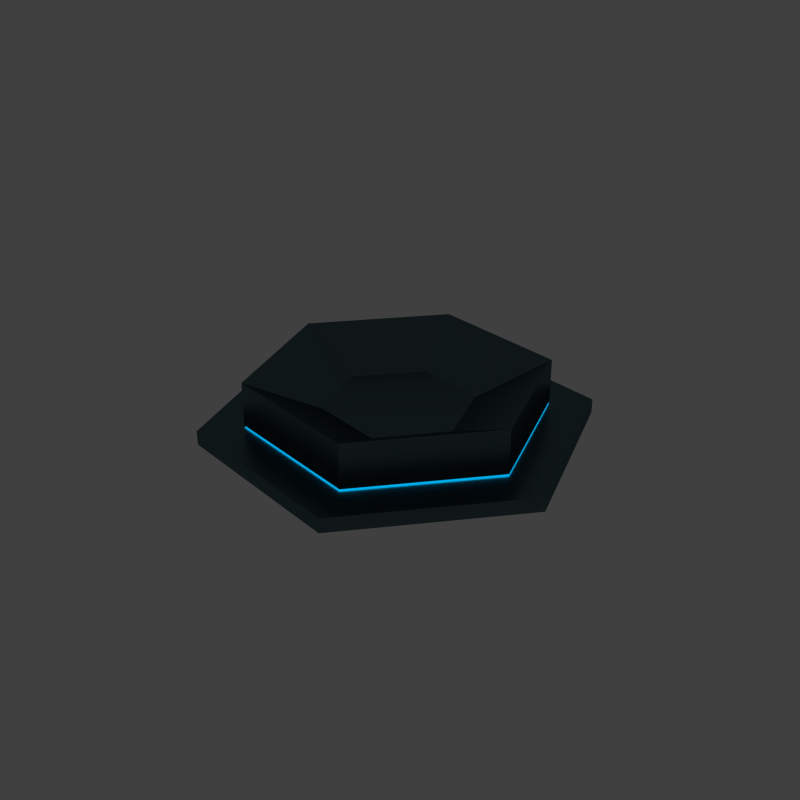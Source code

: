# Source: platform.blend  (saved by Blender 2.72.0; exported with 4.5.12 LTS)
import bpy
from mathutils import Matrix  # noqa: F401  (used for matrix-valued properties, if any)

bpy.ops.wm.read_factory_settings(use_empty=True)
scene = bpy.context.scene
scene.name = 'Scene'

# ---- collections
col_collection_1 = bpy.data.collections.new('Collection 1'); scene.collection.children.link(col_collection_1)

# ---- materials (node trees are filled in below, after node groups)
mat_sliver2 = bpy.data.materials.new('sliver2')
mat_sliver2.alpha_threshold = 0.0
mat_sliver2.roughness = 0.5
mat_iron = bpy.data.materials.new('iron')
mat_iron.alpha_threshold = 0.0
mat_iron.roughness = 0.5
mat_black = bpy.data.materials.new('Black')
mat_black.alpha_threshold = 0.0
mat_black.roughness = 0.5
mat_floor = bpy.data.materials.new('floor')
mat_floor.alpha_threshold = 0.0
mat_floor.roughness = 0.5
mat_sliver = bpy.data.materials.new('sliver')
mat_sliver.alpha_threshold = 0.0
mat_sliver.roughness = 0.5
mat_light_blue = bpy.data.materials.new('Light blue')
mat_light_blue.alpha_threshold = 0.0
mat_light_blue.roughness = 0.5
mat_floor2 = bpy.data.materials.new('floor2')
mat_floor2.alpha_threshold = 0.0
mat_floor2.roughness = 0.5
mat_light_red = bpy.data.materials.new('Light Red')
mat_light_red.alpha_threshold = 0.0
mat_light_red.roughness = 0.5
mat_eyes_lens = bpy.data.materials.new('eyes lens')
mat_eyes_lens.alpha_threshold = 0.0
mat_eyes_lens.roughness = 0.5
mat_light_green = bpy.data.materials.new('Light.Green')
mat_light_green.alpha_threshold = 0.0
mat_light_green.roughness = 0.5
mat_light_deep_bule = bpy.data.materials.new('light deep bule')
mat_light_deep_bule.alpha_threshold = 0.0
mat_light_deep_bule.roughness = 0.5
mat_material_001 = bpy.data.materials.new('Material.001')
mat_material_001.alpha_threshold = 0.0
mat_material_001.roughness = 0.5
mat_lens = bpy.data.materials.new('lens')
mat_lens.alpha_threshold = 0.0
mat_lens.roughness = 0.5
mat_mirror = bpy.data.materials.new('mirror')
mat_mirror.alpha_threshold = 0.0
mat_mirror.roughness = 0.5
mat_material_002 = bpy.data.materials.new('Material.002')
mat_material_002.alpha_threshold = 0.0
mat_material_002.roughness = 0.5
mat_material = bpy.data.materials.new('Material')
mat_material.alpha_threshold = 0.0
mat_material.roughness = 0.5
mat_light = bpy.data.materials.new('Light')
mat_light.alpha_threshold = 0.0
mat_light.roughness = 0.5
mat_light_001 = bpy.data.materials.new('Light.001')
mat_light_001.alpha_threshold = 0.0
mat_light_001.roughness = 0.5

# ---- material node trees
mat_sliver2.use_nodes = True; mat_sliver2.node_tree.nodes.clear()
_N = mat_sliver2.node_tree.nodes; _L = mat_sliver2.node_tree.links
n0 = _N.new('ShaderNodeOutputMaterial'); n0.name = 'Material Output'; n0.location = (300, 300)
n1 = _N.new('ShaderNodeBsdfAnisotropic'); n1.name = 'Glossy BSDF'; n1.location = (100, 300)
n1.distribution = 'GGX'
n1.inputs[0].default_value = (0.2541, 0.2515, 0.3757, 1.0)
n1.inputs[1].default_value = 0.3162
_L.new(n1.outputs[0], n0.inputs[0])
n0.is_active_output = True
mat_iron.use_nodes = True; mat_iron.node_tree.nodes.clear()
_N = mat_iron.node_tree.nodes; _L = mat_iron.node_tree.links
n0 = _N.new('ShaderNodeOutputMaterial'); n0.name = 'Material Output'; n0.location = (300, 300)
n1 = _N.new('ShaderNodeBsdfAnisotropic'); n1.name = 'Glossy BSDF'; n1.location = (100, 300)
n1.distribution = 'GGX'
n1.inputs[0].default_value = (0.1, 0.1648, 0.1758, 1.0)
n1.inputs[1].default_value = 0.3162
_L.new(n1.outputs[0], n0.inputs[0])
n0.is_active_output = True
mat_black.use_nodes = True; mat_black.node_tree.nodes.clear()
_N = mat_black.node_tree.nodes; _L = mat_black.node_tree.links
n0 = _N.new('ShaderNodeOutputMaterial'); n0.name = 'Material Output'; n0.location = (300, 300)
n1 = _N.new('ShaderNodeBsdfDiffuse'); n1.name = 'Diffuse BSDF'; n1.location = (10, 300)
n1.inputs[0].default_value = (0.05497, 0.05497, 0.05497, 1.0)
n1.inputs[1].default_value = 0.2
_L.new(n1.outputs[0], n0.inputs[0])
n0.is_active_output = True
mat_floor.use_nodes = True; mat_floor.node_tree.nodes.clear()
_N = mat_floor.node_tree.nodes; _L = mat_floor.node_tree.links
n0 = _N.new('ShaderNodeOutputMaterial'); n0.name = 'Material Output'; n0.location = (300, 300)
n1 = _N.new('ShaderNodeMixShader'); n1.name = 'Mix Shader'; n1.location = (110, 300)
n2 = _N.new('ShaderNodeBsdfAnisotropic'); n2.name = 'Glossy BSDF'; n2.location = (-90, 300)
n2.distribution = 'GGX'
n2.inputs[0].default_value = (0.2266, 0.2266, 0.2266, 1.0)
n2.inputs[1].default_value = 0.4472
n3 = _N.new('ShaderNodeBsdfDiffuse'); n3.name = 'Diffuse BSDF'; n3.location = (-90, 300)
n3.inputs[0].default_value = (0.227, 0.227, 0.227, 1.0)
_L.new(n1.outputs[0], n0.inputs[0])
_L.new(n2.outputs[0], n1.inputs[1])
_L.new(n3.outputs[0], n1.inputs[2])
n0.is_active_output = True
mat_sliver.use_nodes = True; mat_sliver.node_tree.nodes.clear()
_N = mat_sliver.node_tree.nodes; _L = mat_sliver.node_tree.links
n0 = _N.new('ShaderNodeOutputMaterial'); n0.name = 'Material Output'; n0.location = (300, 300)
n1 = _N.new('ShaderNodeBsdfAnisotropic'); n1.name = 'Glossy BSDF'; n1.location = (100, 300)
n1.distribution = 'GGX'
n1.inputs[0].default_value = (0.65, 0.65, 0.65, 1.0)
n1.inputs[1].default_value = 0.4472
_L.new(n1.outputs[0], n0.inputs[0])
n0.is_active_output = True
mat_light_blue.use_nodes = True; mat_light_blue.node_tree.nodes.clear()
_N = mat_light_blue.node_tree.nodes; _L = mat_light_blue.node_tree.links
n0 = _N.new('ShaderNodeOutputMaterial'); n0.name = 'Material Output'; n0.location = (300, 300)
n1 = _N.new('ShaderNodeEmission'); n1.name = 'Emission'; n1.location = (110, 300)
n1.inputs[0].default_value = (0.0, 0.5382, 1.0, 1.0)
n1.inputs[1].default_value = 5.0
_L.new(n1.outputs[0], n0.inputs[0])
n0.is_active_output = True
mat_floor2.use_nodes = True; mat_floor2.node_tree.nodes.clear()
_N = mat_floor2.node_tree.nodes; _L = mat_floor2.node_tree.links
n0 = _N.new('ShaderNodeOutputMaterial'); n0.name = 'Material Output'; n0.location = (300, 300)
n1 = _N.new('ShaderNodeMixShader'); n1.name = 'Mix Shader'; n1.location = (110, 300)
n2 = _N.new('ShaderNodeBsdfAnisotropic'); n2.name = 'Glossy BSDF'; n2.location = (-90, 300)
n2.distribution = 'GGX'
n2.inputs[0].default_value = (0.5277, 0.4611, 0.1854, 1.0)
n2.inputs[1].default_value = 0.4472
n3 = _N.new('ShaderNodeBsdfDiffuse'); n3.name = 'Diffuse BSDF'; n3.location = (-90, 300)
n3.inputs[0].default_value = (0.5271, 0.4621, 0.1845, 1.0)
_L.new(n1.outputs[0], n0.inputs[0])
_L.new(n2.outputs[0], n1.inputs[1])
_L.new(n3.outputs[0], n1.inputs[2])
n0.is_active_output = True
mat_light_red.use_nodes = True; mat_light_red.node_tree.nodes.clear()
_N = mat_light_red.node_tree.nodes; _L = mat_light_red.node_tree.links
n0 = _N.new('ShaderNodeOutputMaterial'); n0.name = 'Material Output'; n0.location = (300, 300)
n1 = _N.new('ShaderNodeEmission'); n1.name = 'Emission'; n1.location = (110, 300)
n1.inputs[0].default_value = (1.0, 0.01046, 0.004103, 1.0)
n1.inputs[1].default_value = 5.0
_L.new(n1.outputs[0], n0.inputs[0])
n0.is_active_output = True
mat_eyes_lens.use_nodes = True; mat_eyes_lens.node_tree.nodes.clear()
_N = mat_eyes_lens.node_tree.nodes; _L = mat_eyes_lens.node_tree.links
n0 = _N.new('ShaderNodeOutputMaterial'); n0.name = 'Material Output'; n0.location = (300, 300)
n1 = _N.new('ShaderNodeMixShader'); n1.name = 'Mix Shader'; n1.location = (110, 300)
n1.inputs[0].default_value = 0.99
n2 = _N.new('ShaderNodeBsdfAnisotropic'); n2.name = 'Glossy BSDF'; n2.location = (-90, 300)
n2.distribution = 'GGX'
n2.inputs[0].default_value = (0.5454, 0.7083, 0.7991, 1.0)
n2.inputs[1].default_value = 0.4472
n3 = _N.new('ShaderNodeBsdfGlass'); n3.name = 'Glass BSDF'; n3.location = (-90, 300)
n3.distribution = 'BECKMANN'
n3.inputs[0].default_value = (0.6279, 1.0, 0.578, 1.0)
n3.inputs[1].default_value = 0.3162
n4 = _N.new('ShaderNodeVolumeScatter'); n4.name = 'Volume Scatter'; n4.location = (110, 300)
n4.width = 140
n4.inputs[0].default_value = (1.0, 1.0, 1.0, 1.0)
n4.inputs[1].default_value = 10.0
_L.new(n1.outputs[0], n0.inputs[0])
_L.new(n2.outputs[0], n1.inputs[1])
_L.new(n3.outputs[0], n1.inputs[2])
_L.new(n4.outputs[0], n0.inputs[1])
n0.is_active_output = True
mat_light_green.use_nodes = True; mat_light_green.node_tree.nodes.clear()
_N = mat_light_green.node_tree.nodes; _L = mat_light_green.node_tree.links
n0 = _N.new('ShaderNodeOutputMaterial'); n0.name = 'Material Output'; n0.location = (300, 300)
n1 = _N.new('ShaderNodeEmission'); n1.name = 'Emission'; n1.location = (110, 300)
n1.inputs[0].default_value = (0.0091, 0.8, 0.009871, 1.0)
n1.inputs[1].default_value = 5.0
_L.new(n1.outputs[0], n0.inputs[0])
n0.is_active_output = True
mat_light_deep_bule.use_nodes = True; mat_light_deep_bule.node_tree.nodes.clear()
_N = mat_light_deep_bule.node_tree.nodes; _L = mat_light_deep_bule.node_tree.links
n0 = _N.new('ShaderNodeOutputMaterial'); n0.name = 'Material Output'; n0.location = (300, 300)
n1 = _N.new('ShaderNodeEmission'); n1.name = 'Emission'; n1.location = (110, 300)
n1.inputs[0].default_value = (0.02325, 0.0, 1.0, 1.0)
n1.inputs[1].default_value = 5.0
_L.new(n1.outputs[0], n0.inputs[0])
n0.is_active_output = True
mat_material_001.use_nodes = True; mat_material_001.node_tree.nodes.clear()
_N = mat_material_001.node_tree.nodes; _L = mat_material_001.node_tree.links
n0 = _N.new('ShaderNodeOutputMaterial'); n0.name = 'Material Output'; n0.location = (300, 300)
n1 = _N.new('ShaderNodeMixShader'); n1.name = 'Mix Shader'; n1.location = (110, 300)
n1.inputs[0].default_value = 0.99
n2 = _N.new('ShaderNodeBsdfAnisotropic'); n2.name = 'Glossy BSDF'; n2.location = (-90, 300)
n2.distribution = 'GGX'
n2.inputs[0].default_value = (0.6038, 0.6795, 1.0, 1.0)
n2.inputs[1].default_value = 0.3162
n3 = _N.new('ShaderNodeBsdfGlass'); n3.name = 'Glass BSDF'; n3.location = (-90, 300)
n3.distribution = 'BECKMANN'
n3.inputs[0].default_value = (0.6069, 0.6781, 1.0, 1.0)
n3.inputs[1].default_value = 0.2236
_L.new(n1.outputs[0], n0.inputs[0])
_L.new(n2.outputs[0], n1.inputs[1])
_L.new(n3.outputs[0], n1.inputs[2])
n0.is_active_output = True
mat_lens.use_nodes = True; mat_lens.node_tree.nodes.clear()
_N = mat_lens.node_tree.nodes; _L = mat_lens.node_tree.links
n0 = _N.new('ShaderNodeOutputMaterial'); n0.name = 'Material Output'; n0.location = (300, 300)
n1 = _N.new('ShaderNodeMixShader'); n1.name = 'Mix Shader'; n1.location = (110, 300)
n1.inputs[0].default_value = 0.99
n2 = _N.new('ShaderNodeBsdfAnisotropic'); n2.name = 'Glossy BSDF'; n2.location = (-90, 300)
n2.distribution = 'GGX'
n2.inputs[0].default_value = (0.5454, 0.7083, 0.7991, 1.0)
n2.inputs[1].default_value = 0.4472
n3 = _N.new('ShaderNodeBsdfGlass'); n3.name = 'Glass BSDF'; n3.location = (-90, 300)
n3.distribution = 'BECKMANN'
n3.inputs[0].default_value = (0.6279, 1.0, 0.578, 1.0)
n3.inputs[1].default_value = 0.3162
n4 = _N.new('ShaderNodeVolumeScatter'); n4.name = 'Volume Scatter'; n4.location = (110, 300)
n4.width = 140
n4.inputs[0].default_value = (1.0, 1.0, 1.0, 1.0)
n4.inputs[1].default_value = 0.05
_L.new(n1.outputs[0], n0.inputs[0])
_L.new(n2.outputs[0], n1.inputs[1])
_L.new(n3.outputs[0], n1.inputs[2])
_L.new(n4.outputs[0], n0.inputs[1])
n0.is_active_output = True
mat_mirror.use_nodes = True; mat_mirror.node_tree.nodes.clear()
_N = mat_mirror.node_tree.nodes; _L = mat_mirror.node_tree.links
n0 = _N.new('ShaderNodeOutputMaterial'); n0.name = 'Material Output'; n0.location = (300, 300)
n1 = _N.new('ShaderNodeBsdfAnisotropic'); n1.name = 'Glossy BSDF'; n1.location = (100, 300)
n1.distribution = 'GGX'
n1.inputs[0].default_value = (0.65, 0.65, 0.65, 1.0)
n1.inputs[1].default_value = 0.1
_L.new(n1.outputs[0], n0.inputs[0])
n0.is_active_output = True
mat_material_002.use_nodes = True; mat_material_002.node_tree.nodes.clear()
_N = mat_material_002.node_tree.nodes; _L = mat_material_002.node_tree.links
n0 = _N.new('ShaderNodeOutputMaterial'); n0.name = 'Material Output'; n0.location = (300, 300)
n1 = _N.new('ShaderNodeMixShader'); n1.name = 'Mix Shader'; n1.location = (110, 300)
n1.inputs[0].default_value = 0.1
n2 = _N.new('ShaderNodeBsdfAnisotropic'); n2.name = 'Glossy BSDF'; n2.location = (-90, 300)
n2.distribution = 'GGX'
n2.inputs[0].default_value = (0.285, 0.7991, 0.2865, 1.0)
n2.inputs[1].default_value = 0.4472
n3 = _N.new('ShaderNodeVolumeScatter'); n3.name = 'Volume Scatter'; n3.location = (110, 300)
n3.width = 140
n3.inputs[0].default_value = (1.0, 1.0, 1.0, 1.0)
n3.inputs[1].default_value = 0.05
n4 = _N.new('ShaderNodeBsdfDiffuse'); n4.name = 'Diffuse BSDF'; n4.location = (-90, 300)
n4.inputs[0].default_value = (0.6279, 1.0, 0.578, 1.0)
n4.inputs[1].default_value = 0.1
_L.new(n1.outputs[0], n0.inputs[0])
_L.new(n2.outputs[0], n1.inputs[1])
_L.new(n3.outputs[0], n0.inputs[1])
_L.new(n4.outputs[0], n1.inputs[2])
n0.is_active_output = True
mat_material.use_nodes = True; mat_material.node_tree.nodes.clear()
_N = mat_material.node_tree.nodes; _L = mat_material.node_tree.links
n0 = _N.new('ShaderNodeOutputMaterial'); n0.name = 'Material Output'; n0.location = (300, 300)
n1 = _N.new('ShaderNodeMixShader'); n1.name = 'Mix Shader'; n1.location = (110, 300)
n1.inputs[0].default_value = 0.4
n2 = _N.new('ShaderNodeBsdfAnisotropic'); n2.name = 'Glossy BSDF'; n2.location = (-90, 300)
n2.distribution = 'GGX'
n2.inputs[0].default_value = (0.5324, 0.1798, 0.1566, 1.0)
n2.inputs[1].default_value = 0.3162
n3 = _N.new('ShaderNodeBsdfDiffuse'); n3.name = 'Diffuse BSDF'; n3.location = (-90, 300)
n3.inputs[0].default_value = (0.5333, 0.1812, 0.1559, 1.0)
n3.inputs[1].default_value = 0.1
_L.new(n1.outputs[0], n0.inputs[0])
_L.new(n2.outputs[0], n1.inputs[1])
_L.new(n3.outputs[0], n1.inputs[2])
n0.is_active_output = True
mat_light.use_nodes = True; mat_light.node_tree.nodes.clear()
_N = mat_light.node_tree.nodes; _L = mat_light.node_tree.links
n0 = _N.new('ShaderNodeOutputMaterial'); n0.name = 'Material Output'; n0.location = (300, 300)
n1 = _N.new('ShaderNodeEmission'); n1.name = 'Emission'; n1.location = (110, 300)
n1.inputs[0].default_value = (0.8, 0.8, 0.8, 1.0)
n1.inputs[1].default_value = 2.0
_L.new(n1.outputs[0], n0.inputs[0])
n0.is_active_output = True
mat_light_001.use_nodes = True; mat_light_001.node_tree.nodes.clear()
_N = mat_light_001.node_tree.nodes; _L = mat_light_001.node_tree.links
n0 = _N.new('ShaderNodeOutputMaterial'); n0.name = 'Material Output'; n0.location = (300, 300)
n1 = _N.new('ShaderNodeEmission'); n1.name = 'Emission'; n1.location = (110, 300)
n1.inputs[0].default_value = (0.09022, 0.1587, 0.8, 1.0)
n1.inputs[1].default_value = 2.0
_L.new(n1.outputs[0], n0.inputs[0])
n0.is_active_output = True

# ---- world
world_world = bpy.data.worlds.new('World'); scene.world = world_world
world_world.color = (0.05088, 0.05088, 0.05088)
world_world.use_sun_shadow = False
world_world.sun_shadow_jitter_overblur = 0.0
world_world.cycles.sampling_method = 'MANUAL'
world_world.cycles.sample_map_resolution = 256

# ---- meshes
me_cylinder_093 = bpy.data.meshes.new('Cylinder.093')
me_cylinder_093.from_pydata([(-1.04, 1.801, -0.2409), (-1.04, 1.801, -0.08486), (1.04, 1.801, -0.2409), (1.04, 1.801, -0.08486), (2.08, -2.838e-08, -0.2409), (2.08, -2.838e-08, -0.08486), (1.04, -1.801, -0.2409), (1.04, -1.801, -0.08486), (-1.04, -1.801, -0.2409), (-1.04, -1.801, -0.08486), (-2.08, -2.668e-07, -0.2409), (-2.08, -2.668e-07, -0.08486), (-0.4, 0.6928, -0.06286), (0.4, 0.6928, -0.06286), (0.8, -2.838e-08, -0.06286), (0.4, -0.6928, -0.06286), (-0.4, -0.6928, -0.06286), (-0.8, -8.799e-08, -0.06286), (-0.4, 0.6928, -0.02286), (0.4, 0.6928, -0.02286), (0.8, -2.838e-08, -0.02286), (-0.4, -0.6928, -0.02286), (0.8, -1.386, 0.4171), (1.6, -2.838e-08, 0.4171), (0.4, -0.6928, -0.02286), (-0.8, 1.386, 0.4171), (-0.8, -8.799e-08, -0.02286), (-0.8, 1.386, -0.06286), (0.8, 1.386, -0.06286), (1.6, -2.838e-08, -0.06286), (0.8, -1.386, -0.06286), (-0.8, -1.386, -0.06286), (-1.6, -1.476e-07, -0.06286), (0.8, 1.386, 0.4171), (-0.8, -1.386, 0.4171), (-1.6, -1.476e-07, 0.4171), (-0.8, -5.819e-08, 0.05714), (-0.4, -0.6928, 0.05714), (0.4, -0.6928, 0.05714), (0.8, 1.419e-09, 0.05714), (0.4, 0.6928, 0.05714), (-0.4, 0.6928, 0.05714)], [], [(0, 1, 3, 2), (2, 3, 5, 4), (4, 5, 7, 6), (6, 7, 9, 8), (1, 11, 17, 12), (10, 11, 1, 0), (8, 9, 11, 10), (0, 2, 4, 6, 8, 10), (11, 9, 16, 17), (9, 7, 15, 16), (7, 5, 14, 15), (5, 3, 13, 14), (3, 1, 12, 13), (14, 13, 19, 20), (13, 12, 18, 19), (22, 23, 39, 38), (40, 41, 36, 37, 38, 39), (32, 31, 34, 35), (12, 17, 26, 18), (17, 16, 21, 26), (16, 15, 24, 21), (15, 14, 20, 24), (18, 26, 32, 27), (26, 21, 31, 32), (21, 24, 30, 31), (24, 20, 29, 30), (20, 19, 28, 29), (19, 18, 27, 28), (25, 35, 36, 41), (35, 34, 37, 36), (34, 22, 38, 37), (23, 33, 40, 39), (27, 32, 35, 25), (33, 25, 41, 40), (31, 30, 22, 34), (30, 29, 23, 22), (29, 28, 33, 23), (28, 27, 25, 33)])
me_cylinder_093.polygons.foreach_set('material_index', [1, 1, 1, 1, 1, 1, 1, 1, 1, 1, 1, 1, 1, 5, 5, 1, 1, 1, 5, 5, 5, 5, 5, 5, 5, 5, 5, 5, 1, 1, 1, 1, 1, 1, 1, 1, 1, 1])
_ca = me_cylinder_093.color_attributes.new('Col', 'BYTE_COLOR', 'CORNER')
_ca.data.foreach_set('color', [1.0, 1.0, 1.0, 1.0, 1.0, 1.0, 1.0, 1.0, 1.0, 1.0, 1.0, 1.0, 1.0, 1.0, 1.0, 1.0, 1.0, 1.0, 1.0, 1.0, 1.0, 1.0, 1.0, 1.0, 1.0, 1.0, 1.0, 1.0, 1.0, 1.0, 1.0, 1.0, 1.0, 1.0, 1.0, 1.0, 1.0, 1.0, 1.0, 1.0, 1.0, 1.0, 1.0, 1.0, 1.0, 1.0, 1.0, 1.0, 1.0, 1.0, 1.0, 1.0, 1.0, 1.0, 1.0, 1.0, 1.0, 1.0, 1.0, 1.0, 1.0, 1.0, 1.0, 1.0, 1.0, 1.0, 1.0, 1.0, 1.0, 1.0, 1.0, 1.0, 1.0, 1.0, 1.0, 1.0, 1.0, 1.0, 1.0, 1.0, 1.0, 1.0, 1.0, 1.0, 1.0, 1.0, 1.0, 1.0, 1.0, 1.0, 1.0, 1.0, 1.0, 1.0, 1.0, 1.0, 1.0, 1.0, 1.0, 1.0, 1.0, 1.0, 1.0, 1.0, 1.0, 1.0, 1.0, 1.0, 1.0, 1.0, 1.0, 1.0, 1.0, 1.0, 1.0, 1.0, 1.0, 1.0, 1.0, 1.0, 1.0, 1.0, 1.0, 1.0, 1.0, 1.0, 1.0, 1.0, 1.0, 1.0, 1.0, 1.0, 1.0, 1.0, 1.0, 1.0, 1.0, 1.0, 1.0, 1.0, 1.0, 1.0, 1.0, 1.0, 1.0, 1.0, 1.0, 1.0, 1.0, 1.0, 1.0, 1.0, 1.0, 1.0, 1.0, 1.0, 1.0, 1.0, 1.0, 1.0, 1.0, 1.0, 1.0, 1.0, 1.0, 1.0, 1.0, 1.0, 1.0, 1.0, 1.0, 1.0, 1.0, 1.0, 1.0, 1.0, 1.0, 1.0, 1.0, 1.0, 1.0, 1.0, 1.0, 1.0, 1.0, 1.0, 1.0, 1.0, 1.0, 1.0, 1.0, 1.0, 1.0, 1.0, 1.0, 1.0, 1.0, 1.0, 1.0, 1.0, 1.0, 1.0, 1.0, 1.0, 1.0, 1.0, 1.0, 1.0, 1.0, 1.0, 1.0, 1.0, 1.0, 1.0, 1.0, 1.0, 1.0, 1.0, 1.0, 1.0, 1.0, 1.0, 1.0, 1.0, 1.0, 1.0, 1.0, 1.0, 1.0, 1.0, 1.0, 1.0, 1.0, 1.0, 1.0, 1.0, 1.0, 1.0, 1.0, 1.0, 1.0, 1.0, 1.0, 1.0, 1.0, 1.0, 1.0, 1.0, 1.0, 1.0, 1.0, 1.0, 1.0, 1.0, 1.0, 1.0, 1.0, 1.0, 1.0, 1.0, 1.0, 1.0, 1.0, 1.0, 1.0, 1.0, 1.0, 1.0, 1.0, 1.0, 1.0, 1.0, 1.0, 1.0, 1.0, 1.0, 1.0, 1.0, 1.0, 1.0, 1.0, 1.0, 1.0, 1.0, 1.0, 1.0, 1.0, 1.0, 1.0, 1.0, 1.0, 1.0, 1.0, 1.0, 1.0, 1.0, 1.0, 1.0, 1.0, 1.0, 1.0, 1.0, 1.0, 1.0, 1.0, 1.0, 1.0, 1.0, 1.0, 1.0, 1.0, 1.0, 1.0, 1.0, 1.0, 1.0, 1.0, 1.0, 1.0, 1.0, 1.0, 1.0, 1.0, 1.0, 1.0, 1.0, 1.0, 1.0, 1.0, 1.0, 1.0, 1.0, 1.0, 1.0, 1.0, 1.0, 1.0, 1.0, 1.0, 1.0, 1.0, 1.0, 1.0, 1.0, 1.0, 1.0, 1.0, 1.0, 1.0, 1.0, 1.0, 1.0, 1.0, 1.0, 1.0, 1.0, 1.0, 1.0, 1.0, 1.0, 1.0, 1.0, 1.0, 1.0, 1.0, 1.0, 1.0, 1.0, 1.0, 1.0, 1.0, 1.0, 1.0, 1.0, 1.0, 1.0, 1.0, 1.0, 1.0, 1.0, 1.0, 1.0, 1.0, 1.0, 1.0, 1.0, 1.0, 1.0, 1.0, 1.0, 1.0, 1.0, 1.0, 1.0, 1.0, 1.0, 1.0, 1.0, 1.0, 1.0, 1.0, 1.0, 1.0, 1.0, 1.0, 1.0, 1.0, 1.0, 1.0, 1.0, 1.0, 1.0, 1.0, 1.0, 1.0, 1.0, 1.0, 1.0, 1.0, 1.0, 1.0, 1.0, 1.0, 1.0, 1.0, 1.0, 1.0, 1.0, 1.0, 1.0, 1.0, 1.0, 1.0, 1.0, 1.0, 1.0, 1.0, 1.0, 1.0, 1.0, 1.0, 1.0, 1.0, 1.0, 1.0, 1.0, 1.0, 1.0, 1.0, 1.0, 1.0, 1.0, 1.0, 1.0, 1.0, 1.0, 1.0, 1.0, 1.0, 1.0, 1.0, 1.0, 1.0, 1.0, 1.0, 1.0, 1.0, 1.0, 1.0, 1.0, 1.0, 1.0, 1.0, 1.0, 1.0, 1.0, 1.0, 1.0, 1.0, 1.0, 1.0, 1.0, 1.0, 1.0, 1.0, 1.0, 1.0, 1.0, 1.0, 1.0, 1.0, 1.0, 1.0, 1.0, 1.0, 1.0, 1.0, 1.0, 1.0, 1.0, 1.0, 1.0, 1.0, 1.0, 1.0, 1.0, 1.0, 1.0, 1.0, 1.0, 1.0, 1.0, 1.0, 1.0, 1.0, 1.0, 1.0, 1.0, 1.0, 1.0, 1.0, 1.0, 1.0, 1.0, 1.0, 1.0, 1.0, 1.0, 1.0, 1.0, 1.0, 1.0, 1.0, 1.0, 1.0, 1.0, 1.0, 1.0, 1.0, 1.0, 1.0, 1.0, 1.0, 1.0, 1.0, 1.0, 1.0, 1.0, 1.0, 1.0, 1.0, 1.0, 1.0, 1.0, 1.0, 1.0, 1.0, 1.0, 1.0, 1.0, 1.0, 1.0, 1.0, 1.0, 1.0, 1.0, 1.0, 1.0, 1.0, 1.0, 1.0, 1.0, 1.0, 1.0, 1.0, 1.0, 1.0, 1.0, 1.0, 1.0, 1.0, 1.0, 1.0, 1.0, 1.0, 1.0, 1.0, 1.0, 1.0, 1.0, 1.0, 1.0, 1.0, 1.0, 1.0, 1.0, 1.0, 1.0, 1.0, 1.0, 1.0, 1.0, 1.0, 1.0, 1.0, 1.0, 1.0, 1.0, 1.0, 1.0, 1.0, 1.0, 1.0, 1.0, 1.0, 1.0, 1.0, 1.0, 1.0, 1.0, 1.0, 1.0, 1.0, 1.0])
me_cylinder_093.materials.append(mat_sliver2)
me_cylinder_093.materials.append(mat_iron)
me_cylinder_093.materials.append(mat_black)
me_cylinder_093.materials.append(mat_floor)
me_cylinder_093.materials.append(mat_sliver)
me_cylinder_093.materials.append(mat_light_blue)
me_cylinder_093.materials.append(mat_floor2)
me_cylinder_093.materials.append(mat_light_red)
me_cylinder_093.materials.append(mat_eyes_lens)
me_cylinder_093.materials.append(mat_light_green)
me_cylinder_093.materials.append(mat_light_deep_bule)
me_cylinder_093.materials.append(mat_material_001)
me_cylinder_093.materials.append(mat_lens)
me_cylinder_093.materials.append(mat_mirror)
me_cylinder_093.materials.append(mat_material_002)
me_cylinder_093.materials.append(mat_material)
me_cylinder_093.materials.append(mat_light)
me_cylinder_093.materials.append(mat_light_001)
me_cylinder_093.use_remesh_preserve_volume = False
me_cylinder_093.use_remesh_preserve_attributes = False
me_cylinder_093.use_mirror_vertex_groups = False
me_cylinder_093.update()

# ---- objects
ob_cylinder_059 = bpy.data.objects.new('Cylinder.059', me_cylinder_093)

# ---- transforms, parenting, visibility, modifiers, constraints
ob_cylinder_059.location = (0.0, 0.0, 0.0)
ob_cylinder_059.rotation_euler = (0.0, -0.0, -1.23)
ob_cylinder_059.scale = (0.2, 0.2, 0.2)
ob_cylinder_059.lineart.crease_threshold = 0.0

# ---- collection membership
col_collection_1.objects.link(ob_cylinder_059)

# ---- scene / render settings (as saved in the file)
scene.frame_start = 1; scene.frame_end = 250; scene.frame_set(1)
scene.render.engine = 'CYCLES'
scene.render.resolution_x = 800
scene.render.resolution_y = 800
scene.render.dither_intensity = 0.0
scene.cycles.use_denoising = False
scene.cycles.samples = 200
scene.cycles.sampling_pattern = 'TABULATED_SOBOL'
scene.cycles.light_sampling_threshold = 0.0
scene.cycles.use_adaptive_sampling = False
scene.cycles.use_light_tree = False
scene.cycles.pixel_filter_type = 'GAUSSIAN'
scene.cycles.sample_clamp_direct = 5.0
scene.cycles.sample_clamp_indirect = 5.0
scene.view_settings.view_transform = 'Standard'
bpy.context.view_layer.update()

# ---- added for rendering (the .blend has no active camera): camera
cam_auto = bpy.data.cameras.new('AutoCamera')
cam_auto.lens = 50.0
cam_auto.sensor_width = 36.0
cam_auto.clip_end = 1000.0
ob_auto_camera = bpy.data.objects.new('AutoCamera', cam_auto)
scene.collection.objects.link(ob_auto_camera)
ob_auto_camera.location = (1.30307, -1.56369, 1.06009)
ob_auto_camera.rotation_euler = (1.09748, -7.21219e-08, 0.694738)
scene.camera = ob_auto_camera
bpy.context.view_layer.update()
